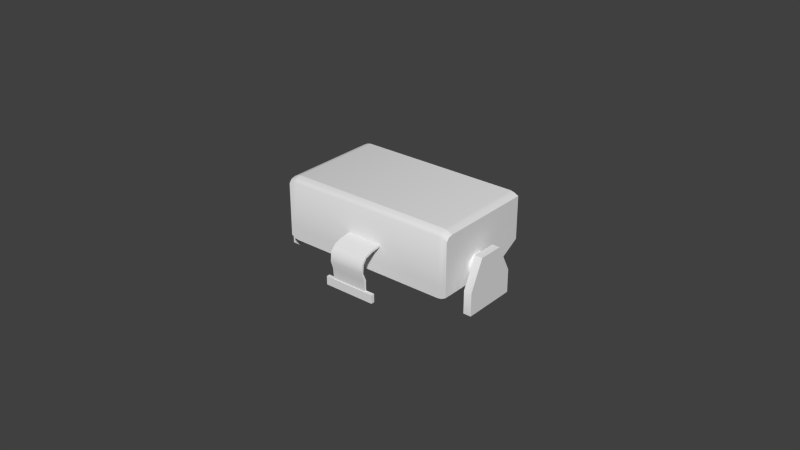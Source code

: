 # Source: cluster_bomb_launcher.blend  (saved by Blender 2.70.0; exported with 4.5.12 LTS)
import bpy
from mathutils import Matrix  # noqa: F401  (used for matrix-valued properties, if any)

bpy.ops.wm.read_factory_settings(use_empty=True)
scene = bpy.context.scene
scene.name = 'Scene'

# ---- collections
col_collection_1 = bpy.data.collections.new('Collection 1'); scene.collection.children.link(col_collection_1)

# ---- materials (node trees are filled in below, after node groups)
mat_rubber = bpy.data.materials.new('rubber')
mat_rubber.alpha_threshold = 0.0
mat_rubber.use_transparent_shadow = False
mat_rubber.roughness = 0.5
mat_rubber.specular_intensity = 0.1
mat_rubber.line_color = (0.0, 0.0, 0.0, 1.0)
mat_metal_scratched = bpy.data.materials.new('metal_scratched')
mat_metal_scratched.alpha_threshold = 0.0
mat_metal_scratched.use_transparent_shadow = False
mat_metal_scratched.roughness = 0.5
mat_metal_scratched.line_color = (0.0, 0.0, 0.0, 1.0)
mat_masut_metal = bpy.data.materials.new('masut_metal')
mat_masut_metal.alpha_threshold = 0.0
mat_masut_metal.use_transparent_shadow = False
mat_masut_metal.roughness = 0.5
mat_masut_metal.specular_intensity = 0.2
mat_masut_metal.line_color = (0.0, 0.0, 0.0, 1.0)
mat_metal2 = bpy.data.materials.new('metal2')
mat_metal2.alpha_threshold = 0.0
mat_metal2.use_transparent_shadow = False
mat_metal2.roughness = 0.5
mat_metal2.specular_intensity = 0.0
mat_metal2.line_color = (0.0, 0.0, 0.0, 1.0)
mat_red = bpy.data.materials.new('red')
mat_red.alpha_threshold = 0.0
mat_red.use_transparent_shadow = False
mat_red.roughness = 0.5
mat_red.specular_intensity = 0.2
mat_red.line_color = (0.0, 0.0, 0.0, 1.0)

# ---- node groups
ng_auto_smooth = bpy.data.node_groups.new('Auto Smooth', 'GeometryNodeTree')
_s = ng_auto_smooth.interface.new_socket(name='Geometry', in_out='OUTPUT', socket_type='NodeSocketGeometry')
_s = ng_auto_smooth.interface.new_socket(name='Geometry', in_out='INPUT', socket_type='NodeSocketGeometry')
_s = ng_auto_smooth.interface.new_socket(name='Angle', in_out='INPUT', socket_type='NodeSocketFloat')
_s.subtype = 'ANGLE'
_s.min_value = 0.0
_s.max_value = 3.142
ng_auto_smooth.is_modifier = True
_N = ng_auto_smooth.nodes; _L = ng_auto_smooth.links
n0 = _N.new('NodeGroupOutput'); n0.name = 'Group Output'; n0.location = (480, -100)
n1 = _N.new('NodeGroupInput'); n1.name = 'Group Input'; n1.location = (-420, -300)
n2 = _N.new('NodeGroupInput'); n2.name = 'Group Input.001'; n2.location = (-60, -100)
n3 = _N.new('GeometryNodeSetShadeSmooth'); n3.name = 'Set Shade Smooth'; n3.location = (120, -100)
n3.domain = 'EDGE'
n4 = _N.new('GeometryNodeSetShadeSmooth'); n4.name = 'Set Shade Smooth.001'; n4.location = (300, -100)
n5 = _N.new('GeometryNodeInputMeshEdgeAngle'); n5.name = 'Edge Angle'; n5.location = (-420, -220)
n6 = _N.new('GeometryNodeInputEdgeSmooth'); n6.name = 'Is Edge Smooth'; n6.location = (-60, -160)
n7 = _N.new('GeometryNodeInputShadeSmooth'); n7.name = 'Is Face Smooth'; n7.location = (-240, -340)
n8 = _N.new('FunctionNodeBooleanMath'); n8.name = 'Boolean Math'; n8.location = (-60, -220)
n9 = _N.new('FunctionNodeCompare'); n9.name = 'Compare'; n9.location = (-240, -180)
n9.operation = 'LESS_EQUAL'
_L.new(n5.outputs[0], n9.inputs[0])
_L.new(n4.outputs[0], n0.inputs[0])
_L.new(n1.outputs[1], n9.inputs[1])
_L.new(n9.outputs[0], n8.inputs[0])
_L.new(n7.outputs[0], n8.inputs[1])
_L.new(n2.outputs[0], n3.inputs[0])
_L.new(n6.outputs[0], n3.inputs[1])
_L.new(n3.outputs[0], n4.inputs[0])
_L.new(n8.outputs[0], n3.inputs[2])
n0.is_active_output = True

# ---- material node trees

# ---- world
world_world = bpy.data.worlds.new('World'); scene.world = world_world
world_world.color = (0.05088, 0.05088, 0.05088)
world_world.use_sun_shadow = False
world_world.sun_shadow_jitter_overblur = 0.0
world_world.cycles.sampling_method = 'MANUAL'
world_world.cycles.sample_map_resolution = 256

# ---- meshes
me_cylinder_001 = bpy.data.meshes.new('Cylinder.001')
me_cylinder_001.from_pydata([(-0.5709, 4.142, 1.249), (-0.5709, 4.142, 1.153), (0.5693, 4.142, 1.153), (0.5693, 4.142, 1.249), (-0.5709, 4.473, 1.249), (-0.5709, 4.504, 1.131), (0.5693, 4.504, 1.131), (0.5693, 4.473, 1.249), (-0.5709, 4.2, 1.249), (-0.5709, 4.236, 1.131), (0.5693, 4.236, 1.131), (0.5693, 4.2, 1.249), (-0.5709, 4.17, 1.153), (0.5693, 4.17, 1.153), (0.5693, 4.185, 1.249), (-0.5709, 4.185, 1.249), (-0.5437, 4.518, 1.131), (-0.519, 4.524, 1.131), (0.5173, 4.524, 1.131), (0.5421, 4.518, 1.131), (0.5421, 4.127, 1.153), (0.5173, 4.122, 1.153), (-0.519, 4.122, 1.153), (-0.5437, 4.127, 1.153), (0.5421, 4.488, 1.249), (0.5173, 4.493, 1.249), (-0.519, 4.493, 1.249), (-0.5437, 4.488, 1.249), (-0.5437, 4.127, 1.249), (-0.519, 4.122, 1.249), (0.5173, 4.122, 1.249), (0.5421, 4.127, 1.249), (0.5421, 4.236, 1.131), (0.5173, 4.236, 1.131), (-0.519, 4.236, 1.131), (-0.5437, 4.236, 1.131), (-0.5437, 4.2, 1.249), (-0.519, 4.2, 1.249), (0.5173, 4.2, 1.249), (0.5421, 4.2, 1.249), (0.5421, 4.17, 1.153), (0.5173, 4.17, 1.153), (-0.519, 4.17, 1.153), (-0.5437, 4.17, 1.153), (-0.5437, 4.185, 1.249), (-0.519, 4.185, 1.249), (0.5173, 4.185, 1.249), (0.5421, 4.185, 1.249), (-0.5709, 4.496, 1.246), (-0.5709, 4.504, 1.241), (-0.5709, 4.142, 1.242), (-0.5709, 4.142, 1.246), (0.5693, 4.504, 1.241), (0.5693, 4.496, 1.246), (0.5693, 4.142, 1.246), (0.5693, 4.142, 1.242), (-0.5709, 4.2, 1.241), (-0.5709, 4.2, 1.246), (0.5693, 4.2, 1.246), (0.5693, 4.2, 1.241), (-0.5709, 4.175, 1.242), (-0.5709, 4.18, 1.246), (0.5693, 4.18, 1.246), (0.5693, 4.175, 1.242), (-0.5437, 4.127, 1.242), (-0.5437, 4.127, 1.246), (-0.519, 4.122, 1.242), (-0.519, 4.122, 1.246), (0.5173, 4.122, 1.242), (0.5173, 4.122, 1.246), (0.5421, 4.127, 1.242), (0.5421, 4.127, 1.246), (0.5421, 4.518, 1.241), (0.5421, 4.51, 1.246), (0.5173, 4.524, 1.241), (0.5173, 4.516, 1.246), (-0.519, 4.524, 1.241), (-0.519, 4.516, 1.246), (-0.5437, 4.518, 1.241), (-0.5437, 4.51, 1.246), (-0.0008138, 4.413, 1.116), (-0.0008138, 4.455, 1.131), (0.01707, 4.408, 1.116), (0.0379, 4.444, 1.131), (0.03017, 4.395, 1.116), (0.06623, 4.416, 1.131), (0.03496, 4.377, 1.116), (0.07661, 4.377, 1.131), (0.03017, 4.359, 1.116), (0.06623, 4.338, 1.131), (0.01707, 4.346, 1.116), (0.0379, 4.31, 1.131), (-0.0008138, 4.341, 1.116), (-0.0008138, 4.3, 1.131), (-0.0187, 4.346, 1.116), (-0.03952, 4.31, 1.131), (-0.0318, 4.359, 1.116), (-0.06786, 4.338, 1.131), (-0.03659, 4.377, 1.116), (-0.07823, 4.377, 1.131), (-0.0318, 4.395, 1.116), (-0.06786, 4.416, 1.131), (-0.0187, 4.408, 1.116), (-0.03952, 4.444, 1.131), (-0.0008138, 4.441, 1.127), (-0.0008138, 4.441, 1.131), (0.03116, 4.432, 1.131), (0.03116, 4.432, 1.127), (0.05456, 4.409, 1.131), (0.05456, 4.409, 1.127), (0.06313, 4.377, 1.131), (0.06313, 4.377, 1.127), (0.05456, 4.345, 1.131), (0.05456, 4.345, 1.127), (0.03116, 4.322, 1.131), (0.03116, 4.322, 1.127), (-0.0008138, 4.313, 1.131), (-0.0008138, 4.313, 1.127), (-0.03278, 4.322, 1.131), (-0.03278, 4.322, 1.127), (-0.05619, 4.345, 1.131), (-0.05619, 4.345, 1.127), (-0.06475, 4.377, 1.131), (-0.06475, 4.377, 1.127), (-0.05619, 4.409, 1.131), (-0.05619, 4.409, 1.127), (-0.03278, 4.432, 1.131), (-0.03278, 4.432, 1.127), (-0.0008138, 4.377, 1.11), (-0.3636, 4.413, 1.116), (-0.3636, 4.455, 1.131), (-0.3457, 4.408, 1.116), (-0.3248, 4.444, 1.131), (-0.3326, 4.395, 1.116), (-0.2965, 4.416, 1.131), (-0.3278, 4.377, 1.116), (-0.2861, 4.377, 1.131), (-0.3326, 4.359, 1.116), (-0.2965, 4.338, 1.131), (-0.3457, 4.346, 1.116), (-0.3248, 4.31, 1.131), (-0.3636, 4.341, 1.116), (-0.3636, 4.3, 1.131), (-0.3814, 4.346, 1.116), (-0.4023, 4.31, 1.131), (-0.3945, 4.359, 1.116), (-0.4306, 4.338, 1.131), (-0.3993, 4.377, 1.116), (-0.441, 4.377, 1.131), (-0.3945, 4.395, 1.116), (-0.4306, 4.416, 1.131), (-0.3814, 4.408, 1.116), (-0.4023, 4.444, 1.131), (-0.3636, 4.441, 1.127), (-0.3636, 4.441, 1.131), (-0.3316, 4.432, 1.131), (-0.3316, 4.432, 1.127), (-0.3082, 4.409, 1.131), (-0.3082, 4.409, 1.127), (-0.2996, 4.377, 1.131), (-0.2996, 4.377, 1.127), (-0.3082, 4.345, 1.131), (-0.3082, 4.345, 1.127), (-0.3316, 4.322, 1.131), (-0.3316, 4.322, 1.127), (-0.3636, 4.313, 1.131), (-0.3636, 4.313, 1.127), (-0.3955, 4.322, 1.131), (-0.3955, 4.322, 1.127), (-0.4189, 4.345, 1.131), (-0.4189, 4.345, 1.127), (-0.4275, 4.377, 1.131), (-0.4275, 4.377, 1.127), (-0.4189, 4.409, 1.131), (-0.4189, 4.409, 1.127), (-0.3955, 4.432, 1.131), (-0.3955, 4.432, 1.127), (-0.3636, 4.377, 1.11), (0.3619, 4.413, 1.116), (0.3619, 4.455, 1.131), (0.3798, 4.408, 1.116), (0.4006, 4.444, 1.131), (0.3929, 4.395, 1.116), (0.429, 4.416, 1.131), (0.3977, 4.377, 1.116), (0.4394, 4.377, 1.131), (0.3929, 4.359, 1.116), (0.429, 4.338, 1.131), (0.3798, 4.346, 1.116), (0.4006, 4.31, 1.131), (0.3619, 4.341, 1.116), (0.3619, 4.3, 1.131), (0.344, 4.346, 1.116), (0.3232, 4.31, 1.131), (0.3309, 4.359, 1.116), (0.2949, 4.338, 1.131), (0.3262, 4.377, 1.116), (0.2845, 4.377, 1.131), (0.3309, 4.395, 1.116), (0.2949, 4.416, 1.131), (0.344, 4.408, 1.116), (0.3232, 4.444, 1.131), (0.3619, 4.441, 1.127), (0.3619, 4.441, 1.131), (0.3939, 4.432, 1.131), (0.3939, 4.432, 1.127), (0.4173, 4.409, 1.131), (0.4173, 4.409, 1.127), (0.4259, 4.377, 1.131), (0.4259, 4.377, 1.127), (0.4173, 4.345, 1.131), (0.4173, 4.345, 1.127), (0.3939, 4.322, 1.131), (0.3939, 4.322, 1.127), (0.3619, 4.313, 1.131), (0.3619, 4.313, 1.127), (0.33, 4.322, 1.131), (0.33, 4.322, 1.127), (0.3066, 4.345, 1.131), (0.3066, 4.345, 1.127), (0.298, 4.377, 1.131), (0.298, 4.377, 1.127), (0.3066, 4.409, 1.131), (0.3066, 4.409, 1.127), (0.33, 4.432, 1.131), (0.33, 4.432, 1.127), (0.3619, 4.377, 1.11), (-0.6663, 4.015, 1.23), (-0.6663, 4.015, 1.168), (-0.6173, 4.015, 1.168), (-0.6173, 4.015, 1.23), (-0.6663, 4.336, 1.214), (-0.6663, 4.336, 1.185), (-0.6173, 4.336, 1.185), (-0.6173, 4.336, 1.214), (-0.6663, 4.158, 1.23), (-0.6663, 4.158, 1.168), (-0.6173, 4.158, 1.168), (-0.6173, 4.158, 1.23), (-0.6173, 4.234, 1.185), (-0.5709, 4.234, 1.185), (-0.6173, 4.19, 1.188), (-0.5709, 4.19, 1.188), (-0.6173, 4.162, 1.194), (-0.5709, 4.162, 1.194), (-0.6173, 4.162, 1.203), (-0.5709, 4.162, 1.203), (-0.6173, 4.19, 1.21), (-0.5709, 4.19, 1.21), (-0.6173, 4.234, 1.212), (-0.5709, 4.234, 1.212), (-0.6173, 4.278, 1.21), (-0.5709, 4.278, 1.21), (-0.6173, 4.306, 1.203), (-0.5709, 4.306, 1.203), (-0.6173, 4.306, 1.194), (-0.5709, 4.306, 1.194), (-0.6173, 4.278, 1.188), (-0.5709, 4.278, 1.188), (0.6618, 4.015, 1.168), (0.6618, 4.015, 1.23), (0.6129, 4.015, 1.23), (0.6129, 4.015, 1.168), (0.6618, 4.336, 1.185), (0.6618, 4.336, 1.214), (0.6129, 4.336, 1.214), (0.6129, 4.336, 1.185), (0.6618, 4.158, 1.168), (0.6618, 4.158, 1.23), (0.6129, 4.158, 1.23), (0.6129, 4.158, 1.168), (0.6129, 4.234, 1.213), (0.5664, 4.234, 1.213), (0.6129, 4.19, 1.211), (0.5664, 4.19, 1.211), (0.6129, 4.162, 1.204), (0.5664, 4.162, 1.204), (0.6129, 4.162, 1.195), (0.5664, 4.162, 1.195), (0.6129, 4.19, 1.189), (0.5664, 4.19, 1.189), (0.6129, 4.234, 1.186), (0.5664, 4.234, 1.186), (0.6129, 4.278, 1.189), (0.5664, 4.278, 1.189), (0.6129, 4.306, 1.195), (0.5664, 4.306, 1.195), (0.6129, 4.306, 1.204), (0.5664, 4.306, 1.204), (0.6129, 4.278, 1.211), (0.5664, 4.278, 1.211), (-0.1156, 4.069, 1.271), (-0.1156, 4.295, 1.249), (0.114, 4.295, 1.249), (0.114, 4.069, 1.271), (-0.1156, 4.069, 1.273), (-0.1156, 4.309, 1.249), (0.114, 4.309, 1.249), (0.114, 4.069, 1.273), (-0.1156, 4.136, 1.274), (-0.1156, 4.189, 1.277), (-0.1156, 4.248, 1.276), (-0.1156, 4.284, 1.27), (-0.1156, 4.3, 1.261), (-0.1156, 4.287, 1.261), (-0.1156, 4.27, 1.27), (-0.1156, 4.239, 1.274), (-0.1156, 4.188, 1.275), (-0.1156, 4.138, 1.271), (0.114, 4.3, 1.261), (0.114, 4.284, 1.27), (0.114, 4.248, 1.276), (0.114, 4.189, 1.277), (0.114, 4.136, 1.274), (0.114, 4.138, 1.271), (0.114, 4.188, 1.275), (0.114, 4.239, 1.274), (0.114, 4.27, 1.27), (0.114, 4.287, 1.261), (-0.1658, 4.069, 1.27), (0.1666, 4.069, 1.27), (-0.1658, 4.069, 1.274), (0.1666, 4.069, 1.274), (-0.1658, 4.015, 1.27), (0.1666, 4.015, 1.27), (-0.1658, 4.015, 1.274), (0.1666, 4.015, 1.274)], [], [(60, 12, 1, 50), (40, 13, 2, 20), (62, 14, 3, 54), (44, 15, 0, 28), (70, 20, 2, 55), (78, 16, 5, 49), (49, 5, 9, 56), (19, 6, 10, 32), (53, 7, 11, 58), (27, 4, 8, 36), (56, 9, 12, 60), (32, 10, 13, 40), (58, 11, 14, 62), (36, 8, 15, 44), (12, 43, 23, 1), (43, 42, 22, 23), (42, 41, 21, 22), (41, 40, 20, 21), (14, 47, 31, 3), (47, 46, 30, 31), (46, 45, 29, 30), (45, 44, 28, 29), (50, 1, 23, 64), (64, 23, 22, 66), (66, 22, 21, 68), (68, 21, 20, 70), (52, 6, 19, 72), (72, 19, 18, 74), (74, 18, 17, 76), (76, 17, 16, 78), (5, 16, 35, 9), (16, 17, 34, 35), (17, 18, 33, 34), (18, 19, 32, 33), (7, 24, 39, 11), (24, 25, 38, 39), (25, 26, 37, 38), (26, 27, 36, 37), (9, 35, 43, 12), (35, 34, 42, 43), (34, 33, 41, 42), (33, 32, 40, 41), (11, 39, 47, 14), (39, 38, 46, 47), (38, 37, 45, 46), (37, 36, 44, 45), (15, 61, 51, 0), (61, 60, 50, 51), (13, 63, 55, 2), (63, 62, 54, 55), (31, 71, 54, 3), (71, 70, 55, 54), (27, 79, 48, 4), (79, 78, 49, 48), (4, 48, 57, 8), (48, 49, 56, 57), (6, 52, 59, 10), (52, 53, 58, 59), (8, 57, 61, 15), (57, 56, 60, 61), (10, 59, 63, 13), (59, 58, 62, 63), (0, 51, 65, 28), (51, 50, 64, 65), (28, 65, 67, 29), (65, 64, 66, 67), (29, 67, 69, 30), (67, 66, 68, 69), (30, 69, 71, 31), (69, 68, 70, 71), (7, 53, 73, 24), (53, 52, 72, 73), (24, 73, 75, 25), (73, 72, 74, 75), (25, 75, 77, 26), (75, 74, 76, 77), (26, 77, 79, 27), (77, 76, 78, 79), (105, 81, 83, 106), (106, 83, 85, 108), (108, 85, 87, 110), (110, 87, 89, 112), (112, 89, 91, 114), (114, 91, 93, 116), (116, 93, 95, 118), (118, 95, 97, 120), (120, 97, 99, 122), (122, 99, 101, 124), (126, 103, 81, 105), (124, 101, 103, 126), (129, 131, 177), (80, 104, 107, 82), (104, 105, 106, 107), (82, 107, 109, 84), (107, 106, 108, 109), (84, 109, 111, 86), (109, 108, 110, 111), (86, 111, 113, 88), (111, 110, 112, 113), (88, 113, 115, 90), (113, 112, 114, 115), (90, 115, 117, 92), (115, 114, 116, 117), (92, 117, 119, 94), (117, 116, 118, 119), (94, 119, 121, 96), (119, 118, 120, 121), (96, 121, 123, 98), (121, 120, 122, 123), (98, 123, 125, 100), (123, 122, 124, 125), (102, 127, 104, 80), (127, 126, 105, 104), (100, 125, 127, 102), (125, 124, 126, 127), (131, 133, 177), (133, 135, 177), (135, 137, 177), (137, 139, 177), (139, 141, 177), (141, 143, 177), (143, 145, 177), (145, 147, 177), (147, 149, 177), (149, 151, 177), (151, 129, 177), (154, 130, 132, 155), (155, 132, 134, 157), (157, 134, 136, 159), (159, 136, 138, 161), (161, 138, 140, 163), (163, 140, 142, 165), (165, 142, 144, 167), (167, 144, 146, 169), (169, 146, 148, 171), (171, 148, 150, 173), (175, 152, 130, 154), (173, 150, 152, 175), (129, 153, 156, 131), (153, 154, 155, 156), (131, 156, 158, 133), (156, 155, 157, 158), (133, 158, 160, 135), (158, 157, 159, 160), (135, 160, 162, 137), (160, 159, 161, 162), (137, 162, 164, 139), (162, 161, 163, 164), (139, 164, 166, 141), (164, 163, 165, 166), (141, 166, 168, 143), (166, 165, 167, 168), (143, 168, 170, 145), (168, 167, 169, 170), (145, 170, 172, 147), (170, 169, 171, 172), (147, 172, 174, 149), (172, 171, 173, 174), (151, 176, 153, 129), (176, 175, 154, 153), (149, 174, 176, 151), (174, 173, 175, 176), (203, 179, 181, 204), (204, 181, 183, 206), (206, 183, 185, 208), (208, 185, 187, 210), (210, 187, 189, 212), (212, 189, 191, 214), (214, 191, 193, 216), (216, 193, 195, 218), (218, 195, 197, 220), (220, 197, 199, 222), (224, 201, 179, 203), (222, 199, 201, 224), (80, 82, 128), (178, 202, 205, 180), (202, 203, 204, 205), (180, 205, 207, 182), (205, 204, 206, 207), (182, 207, 209, 184), (207, 206, 208, 209), (184, 209, 211, 186), (209, 208, 210, 211), (186, 211, 213, 188), (211, 210, 212, 213), (188, 213, 215, 190), (213, 212, 214, 215), (190, 215, 217, 192), (215, 214, 216, 217), (192, 217, 219, 194), (217, 216, 218, 219), (194, 219, 221, 196), (219, 218, 220, 221), (196, 221, 223, 198), (221, 220, 222, 223), (200, 225, 202, 178), (225, 224, 203, 202), (198, 223, 225, 200), (223, 222, 224, 225), (82, 84, 128), (84, 86, 128), (86, 88, 128), (88, 90, 128), (90, 92, 128), (92, 94, 128), (94, 96, 128), (96, 98, 128), (98, 100, 128), (100, 102, 128), (102, 80, 128), (235, 236, 228, 227), (236, 237, 229, 228), (237, 238, 230, 229), (238, 235, 227, 230), (227, 228, 229, 230), (234, 233, 232, 231), (231, 232, 236, 235), (232, 233, 237, 236), (233, 234, 238, 237), (234, 231, 235, 238), (239, 240, 242, 241), (241, 242, 244, 243), (243, 244, 246, 245), (245, 246, 248, 247), (247, 248, 250, 249), (249, 250, 252, 251), (251, 252, 254, 253), (253, 254, 256, 255), (242, 240, 258, 256, 254, 252, 250, 248, 246, 244), (257, 258, 240, 239), (255, 256, 258, 257), (239, 241, 243, 245, 247, 249, 251, 253, 255, 257), (267, 268, 260, 259), (268, 269, 261, 260), (269, 270, 262, 261), (270, 267, 259, 262), (259, 260, 261, 262), (266, 265, 264, 263), (263, 264, 268, 267), (264, 265, 269, 268), (265, 266, 270, 269), (266, 263, 267, 270), (271, 272, 274, 273), (273, 274, 276, 275), (275, 276, 278, 277), (277, 278, 280, 279), (279, 280, 282, 281), (281, 282, 284, 283), (283, 284, 286, 285), (285, 286, 288, 287), (274, 272, 290, 288, 286, 284, 282, 280, 278, 276), (289, 290, 272, 271), (287, 288, 290, 289), (271, 273, 275, 277, 279, 281, 283, 285, 287, 289), (303, 296, 292, 304), (296, 297, 293, 292), (313, 298, 294, 314), (291, 294, 320, 319), (304, 292, 293, 318), (309, 297, 296, 303), (295, 299, 308, 291), (299, 300, 307, 308), (300, 301, 306, 307), (301, 302, 305, 306), (302, 303, 304, 305), (297, 309, 318, 293), (309, 310, 317, 318), (310, 311, 316, 317), (311, 312, 315, 316), (312, 313, 314, 315), (291, 308, 314, 294), (308, 307, 315, 314), (307, 306, 316, 315), (306, 305, 317, 316), (305, 304, 318, 317), (298, 313, 299, 295), (313, 312, 300, 299), (312, 311, 301, 300), (311, 310, 302, 301), (310, 309, 303, 302), (319, 320, 324, 323), (298, 295, 321, 322), (294, 298, 322, 320), (295, 291, 319, 321), (326, 325, 323, 324), (322, 321, 325, 326), (320, 322, 326, 324), (321, 319, 323, 325), (200, 178, 226), (198, 200, 226), (196, 198, 226), (194, 196, 226), (192, 194, 226), (190, 192, 226), (188, 190, 226), (186, 188, 226), (184, 186, 226), (182, 184, 226), (180, 182, 226), (178, 180, 226)])
me_cylinder_001.polygons.foreach_set('use_smooth', [True] * 300)
me_cylinder_001.polygons.foreach_set('material_index', [2, 2, 2, 2, 2, 2, 2, 2, 2, 2, 2, 2, 2, 2, 2, 2, 2, 2, 2, 2, 2, 2, 2, 2, 2, 2, 2, 2, 2, 2, 2, 2, 2, 2, 2, 2, 2, 2, 2, 2, 2, 2, 2, 2, 2, 2, 2, 2, 2, 2, 2, 2, 2, 2, 2, 2, 2, 2, 2, 2, 2, 2, 2, 2, 2, 2, 2, 2, 2, 2, 2, 2, 2, 2, 2, 2, 2, 2, 0, 0, 0, 0, 0, 0, 0, 0, 0, 0, 0, 0, 4, 4, 1, 4, 1, 4, 1, 4, 1, 4, 1, 4, 1, 4, 1, 4, 1, 4, 1, 4, 1, 4, 1, 4, 1, 4, 4, 4, 4, 4, 4, 4, 4, 4, 4, 4, 0, 0, 0, 0, 0, 0, 0, 0, 0, 0, 0, 0, 4, 1, 4, 1, 4, 1, 4, 1, 4, 1, 4, 1, 4, 1, 4, 1, 4, 1, 4, 1, 4, 1, 4, 1, 0, 0, 0, 0, 0, 0, 0, 0, 0, 0, 0, 0, 4, 4, 1, 4, 1, 4, 1, 4, 1, 4, 1, 4, 1, 4, 1, 4, 1, 4, 1, 4, 1, 4, 1, 4, 1, 4, 4, 4, 4, 4, 4, 4, 4, 4, 4, 4, 1, 1, 1, 1, 1, 1, 1, 1, 1, 1, 0, 0, 0, 0, 0, 0, 0, 0, 0, 0, 0, 0, 1, 1, 1, 1, 1, 1, 1, 1, 1, 1, 0, 0, 0, 0, 0, 0, 0, 0, 0, 0, 0, 0, 1, 1, 1, 0, 1, 1, 1, 1, 1, 1, 1, 1, 1, 1, 1, 1, 1, 1, 1, 1, 1, 1, 1, 1, 1, 1, 0, 0, 0, 0, 0, 0, 0, 0, 4, 4, 4, 4, 4, 4, 4, 4, 4, 4, 4, 4])
_uv = me_cylinder_001.uv_layers.new(name='UVMap')
_uv.uv.foreach_set('vector', [0.5724, -1.046, 0.5704, -1.293, 0.5588, -1.293, 0.5588, -1.046, 1.17, 1.323, 1.203, 1.323, 1.203, 1.257, 1.17, 1.223, 0.5744, -1.034, 0.5764, -1.026, 0.5588, -1.026, 0.5588, -1.034, -0.1707, 1.357, -0.2043, 1.357, -0.2043, 1.257, -0.1707, 1.223, 0.7204, -1.046, 0.7204, -1.293, 0.7314, -1.293, 0.7314, -1.046, 0.2789, -1.05, 0.2789, -1.352, 0.2678, -1.352, 0.2678, -1.05, 0.706, -1.05, 0.706, -1.352, 0.5973, -1.352, 0.5825, -1.05, 1.17, 2.127, 1.203, 2.093, 1.203, 1.476, 1.17, 1.476, 0.7028, -1.036, 0.6937, -1.026, 0.5825, -1.026, 0.5825, -1.036, -0.1707, 2.057, -0.2043, 2.023, -0.2043, 1.392, -0.1707, 1.392, 0.5825, -1.05, 0.5973, -1.352, 0.5704, -1.293, 0.5724, -1.046, 1.17, 1.476, 1.203, 1.476, 1.203, 1.323, 1.17, 1.323, 0.5825, -1.036, 0.5825, -1.026, 0.5764, -1.026, 0.5744, -1.034, -0.1707, 1.392, -0.2043, 1.392, -0.2043, 1.357, -0.1707, 1.357, -0.2043, 1.323, -0.1707, 1.323, -0.1707, 1.223, -0.2043, 1.257, -0.1707, 1.323, -0.1401, 1.323, -0.1401, 1.211, -0.1707, 1.223, -0.1401, 1.323, 1.139, 1.323, 1.139, 1.211, -0.1401, 1.211, 1.139, 1.323, 1.17, 1.323, 1.17, 1.223, 1.139, 1.211, 1.203, 1.357, 1.17, 1.357, 1.17, 1.223, 1.203, 1.257, 1.17, 1.357, 1.139, 1.357, 1.139, 1.211, 1.17, 1.223, 1.139, 1.357, -0.1401, 1.357, -0.1401, 1.211, 1.139, 1.211, -0.1401, 1.357, -0.1707, 1.357, -0.1707, 1.223, -0.1401, 1.211, 0.2678, -1.046, 0.2678, -1.293, 0.2789, -1.293, 0.2789, -1.046, 0.2789, -1.046, 0.2789, -1.293, 0.2889, -1.293, 0.2889, -1.046, 0.2889, -1.046, 0.2889, -1.293, 0.7103, -1.293, 0.7103, -1.046, 0.7103, -1.046, 0.7103, -1.293, 0.7204, -1.293, 0.7204, -1.046, 0.7314, -1.05, 0.7314, -1.352, 0.7204, -1.352, 0.7204, -1.05, 0.7204, -1.05, 0.7204, -1.352, 0.7103, -1.352, 0.7103, -1.05, 0.7103, -1.05, 0.7103, -1.352, 0.2889, -1.352, 0.2889, -1.05, 0.2889, -1.05, 0.2889, -1.352, 0.2789, -1.352, 0.2789, -1.05, -0.2043, 2.093, -0.1707, 2.127, -0.1707, 1.476, -0.2043, 1.476, -0.1707, 2.127, -0.1401, 2.139, -0.1401, 1.476, -0.1707, 1.476, -0.1401, 2.139, 1.139, 2.139, 1.139, 1.476, -0.1401, 1.476, 1.139, 2.139, 1.17, 2.127, 1.17, 1.476, 1.139, 1.476, 1.203, 2.023, 1.17, 2.057, 1.17, 1.392, 1.203, 1.392, 1.17, 2.057, 1.139, 2.07, 1.139, 1.392, 1.17, 1.392, 1.139, 2.07, -0.1401, 2.07, -0.1401, 1.392, 1.139, 1.392, -0.1401, 2.07, -0.1707, 2.057, -0.1707, 1.392, -0.1401, 1.392, -0.2043, 1.476, -0.1707, 1.476, -0.1707, 1.323, -0.2043, 1.323, -0.1707, 1.476, -0.1401, 1.476, -0.1401, 1.323, -0.1707, 1.323, -0.1401, 1.476, 1.139, 1.476, 1.139, 1.323, -0.1401, 1.323, 1.139, 1.476, 1.17, 1.476, 1.17, 1.323, 1.139, 1.323, 1.203, 1.392, 1.17, 1.392, 1.17, 1.357, 1.203, 1.357, 1.17, 1.392, 1.139, 1.392, 1.139, 1.357, 1.17, 1.357, 1.139, 1.392, -0.1401, 1.392, -0.1401, 1.357, 1.139, 1.357, -0.1401, 1.392, -0.1707, 1.392, -0.1707, 1.357, -0.1401, 1.357, 0.5764, -1.026, 0.5744, -1.034, 0.5588, -1.034, 0.5588, -1.026, 0.5744, -1.034, 0.5724, -1.046, 0.5588, -1.046, 0.5588, -1.034, 0.5704, -1.293, 0.5724, -1.046, 0.5588, -1.046, 0.5588, -1.293, 0.5724, -1.046, 0.5744, -1.034, 0.5588, -1.034, 0.5588, -1.046, 0.7204, -1.026, 0.7204, -1.034, 0.7314, -1.034, 0.7314, -1.026, 0.7204, -1.034, 0.7204, -1.046, 0.7314, -1.046, 0.7314, -1.034, -0.1707, 2.057, -0.1707, 2.109, -0.2043, 2.075, -0.2043, 2.023, -0.1707, 2.109, -0.1707, 2.127, -0.2043, 2.093, -0.2043, 2.075, 0.6937, -1.026, 0.7028, -1.036, 0.5825, -1.036, 0.5825, -1.026, 0.7028, -1.036, 0.706, -1.05, 0.5825, -1.05, 0.5825, -1.036, 0.706, -1.352, 0.706, -1.05, 0.5825, -1.05, 0.5973, -1.352, 0.706, -1.05, 0.7028, -1.036, 0.5825, -1.036, 0.5825, -1.05, 0.5825, -1.026, 0.5825, -1.036, 0.5744, -1.034, 0.5764, -1.026, 0.5825, -1.036, 0.5825, -1.05, 0.5724, -1.046, 0.5744, -1.034, 0.5973, -1.352, 0.5825, -1.05, 0.5724, -1.046, 0.5704, -1.293, 0.5825, -1.05, 0.5825, -1.036, 0.5744, -1.034, 0.5724, -1.046, 0.2678, -1.026, 0.2678, -1.034, 0.2789, -1.034, 0.2789, -1.026, 0.2678, -1.034, 0.2678, -1.046, 0.2789, -1.046, 0.2789, -1.034, 0.2789, -1.026, 0.2789, -1.034, 0.2889, -1.034, 0.2889, -1.026, 0.2789, -1.034, 0.2789, -1.046, 0.2889, -1.046, 0.2889, -1.034, 0.2889, -1.026, 0.2889, -1.034, 0.7103, -1.034, 0.7103, -1.026, 0.2889, -1.034, 0.2889, -1.046, 0.7103, -1.046, 0.7103, -1.034, 0.7103, -1.026, 0.7103, -1.034, 0.7204, -1.034, 0.7204, -1.026, 0.7103, -1.034, 0.7103, -1.046, 0.7204, -1.046, 0.7204, -1.034, 1.203, 2.023, 1.203, 2.075, 1.17, 2.109, 1.17, 2.057, 1.203, 2.075, 1.203, 2.093, 1.17, 2.127, 1.17, 2.109, 1.17, 2.057, 1.17, 2.109, 1.139, 2.121, 1.139, 2.07, 1.17, 2.109, 1.17, 2.127, 1.139, 2.139, 1.139, 2.121, 1.139, 2.07, 1.139, 2.121, -0.1401, 2.121, -0.1401, 2.07, 1.139, 2.121, 1.139, 2.139, -0.1401, 2.139, -0.1401, 2.121, -0.1401, 2.07, -0.1401, 2.121, -0.1707, 2.109, -0.1707, 2.057, -0.1401, 2.121, -0.1401, 2.139, -0.1707, 2.127, -0.1707, 2.109, 0.1947, 0.5435, 0.183, 0.5, 0.317, 0.5, 0.3053, 0.5435, 0.3053, 0.5435, 0.317, 0.5, 0.433, 0.567, 0.4011, 0.5988, 0.4011, 0.5988, 0.433, 0.567, 0.5, 0.683, 0.4565, 0.6947, 0.4565, 0.6947, 0.5, 0.683, 0.5, 0.817, 0.4565, 0.8053, 0.4565, 0.8053, 0.5, 0.817, 0.433, 0.933, 0.4011, 0.9011, 0.4011, 0.9011, 0.433, 0.933, 0.317, 1.0, 0.3053, 0.9565, 0.3053, 0.9565, 0.317, 1.0, 0.183, 1.0, 0.1947, 0.9565, 0.1947, 0.9565, 0.183, 1.0, 0.06699, 0.933, 0.09885, 0.9011, 0.09885, 0.9011, 0.06699, 0.933, 0.0, 0.817, 0.04353, 0.8053, 0.04353, 0.8053, 0.0, 0.817, 0.0, 0.683, 0.04353, 0.6947, 0.09885, 0.5989, 0.06699, 0.567, 0.183, 0.5, 0.1947, 0.5435, 0.04353, 0.6947, 0.0, 0.683, 0.06699, 0.567, 0.09885, 0.5989, 0.2125, 0.8899, 0.1476, 0.8524, 0.25, 0.75, 0.2125, 0.3899, 0.183, 0.5, 0.06699, 0.433, 0.1476, 0.3524, 0.2544, 0.8419, 0.2544, 0.8024, 0.5481, 0.8024, 0.5481, 0.8419, 0.1476, 0.3524, 0.06699, 0.433, 0.0, 0.317, 0.1101, 0.2875, 0.5481, 0.8419, 0.5481, 0.8024, 0.8024, 0.8024, 0.8024, 0.8419, 0.1101, 0.2875, 0.0, 0.317, 9.651e-07, 0.183, 0.1101, 0.2125, 0.921, 0.7629, 0.921, 0.8024, 0.6666, 0.8024, 0.6666, 0.7629, 0.1101, 0.2125, 9.651e-07, 0.183, 0.06699, 0.06699, 0.1476, 0.1476, 0.6666, 0.7629, 0.6666, 0.8024, 0.3729, 0.8024, 0.3729, 0.7629, 0.1476, 0.1476, 0.06699, 0.06699, 0.183, 3.86e-06, 0.2125, 0.1101, 0.3729, 0.7629, 0.3729, 0.8024, 0.1185, 0.8024, 0.1185, 0.7629, 0.2125, 0.1101, 0.183, 3.86e-06, 0.317, 0.0, 0.2875, 0.1101, 0.07903, 0.8024, 0.03952, 0.8024, 0.03952, 0.5481, 0.07903, 0.5481, 0.2875, 0.1101, 0.317, 0.0, 0.433, 0.06699, 0.3524, 0.1476, 0.07903, 0.5481, 0.03952, 0.5481, 0.03952, 0.2544, 0.07903, 0.2544, 0.3524, 0.1476, 0.433, 0.06699, 0.5, 0.183, 0.3899, 0.2125, 0.07903, 0.2544, 0.03952, 0.2544, 0.03951, 1.058e-06, 0.07903, 0.0, 0.3899, 0.2125, 0.5, 0.183, 0.5, 0.317, 0.3899, 0.2875, 0.921, 0.03951, 0.921, 0.07902, 0.6666, 0.07902, 0.6666, 0.03951, 0.3899, 0.2875, 0.5, 0.317, 0.433, 0.433, 0.3524, 0.3524, 0.6666, 0.03951, 0.6666, 0.07902, 0.3729, 0.07902, 0.3729, 0.03951, 0.2875, 0.3899, 0.317, 0.5, 0.183, 0.5, 0.2125, 0.3899, 0.0, 0.8419, 1.058e-06, 0.8024, 0.2544, 0.8024, 0.2544, 0.8419, 0.3524, 0.3524, 0.433, 0.433, 0.317, 0.5, 0.2875, 0.3899, 0.3729, 0.03951, 0.3729, 0.07902, 0.1185, 0.07903, 0.1185, 0.03951, 0.1476, 0.8524, 0.1101, 0.7875, 0.25, 0.75, 0.1101, 0.7875, 0.1101, 0.7125, 0.25, 0.75, 0.1101, 0.7125, 0.1476, 0.6476, 0.25, 0.75, 0.1476, 0.6476, 0.2125, 0.6101, 0.25, 0.75, 0.2125, 0.6101, 0.2875, 0.6101, 0.25, 0.75, 0.2875, 0.6101, 0.3524, 0.6476, 0.25, 0.75, 0.3524, 0.6476, 0.3899, 0.7125, 0.25, 0.75, 0.3899, 0.7125, 0.3899, 0.7875, 0.25, 0.75, 0.3899, 0.7875, 0.3524, 0.8524, 0.25, 0.75, 0.3524, 0.8524, 0.2875, 0.8899, 0.25, 0.75, 0.2875, 0.8899, 0.2125, 0.8899, 0.25, 0.75, 0.9565, 0.1947, 1.0, 0.183, 1.0, 0.317, 0.9565, 0.3053, 0.9565, 0.3053, 1.0, 0.317, 0.933, 0.433, 0.9012, 0.4011, 0.9012, 0.4011, 0.933, 0.433, 0.817, 0.5, 0.8053, 0.4565, 0.8053, 0.4565, 0.817, 0.5, 0.683, 0.5, 0.6947, 0.4565, 0.6947, 0.4565, 0.683, 0.5, 0.567, 0.433, 0.5989, 0.4012, 0.5989, 0.4012, 0.567, 0.433, 0.5, 0.317, 0.5435, 0.3053, 0.5435, 0.3053, 0.5, 0.317, 0.5, 0.183, 0.5435, 0.1947, 0.5435, 0.1947, 0.5, 0.183, 0.567, 0.06699, 0.5989, 0.09885, 0.5989, 0.09885, 0.567, 0.06699, 0.683, 1.594e-06, 0.6947, 0.04353, 0.6947, 0.04353, 0.683, 1.594e-06, 0.817, 0.0, 0.8053, 0.04353, 0.9011, 0.09885, 0.933, 0.06699, 1.0, 0.183, 0.9565, 0.1947, 0.8053, 0.04353, 0.817, 0.0, 0.933, 0.06699, 0.9011, 0.09885, 0.2125, 0.8899, 0.183, 1.0, 0.06699, 0.933, 0.1476, 0.8524, 4.231e-06, 0.2544, 0.03951, 0.2544, 0.03951, 0.5481, 2.116e-06, 0.5481, 0.1476, 0.8524, 0.06699, 0.933, 0.0, 0.817, 0.1101, 0.7875, 2.116e-06, 0.5481, 0.03951, 0.5481, 0.03951, 0.8024, 4.231e-06, 0.8024, 0.1101, 0.7875, 0.0, 0.817, 1.448e-06, 0.683, 0.1101, 0.7125, 0.1185, 0.03951, 0.1185, 2.116e-06, 0.3729, 2.116e-06, 0.3729, 0.03951, 0.1101, 0.7125, 1.448e-06, 0.683, 0.06699, 0.567, 0.1476, 0.6476, 0.3729, 0.03951, 0.3729, 2.116e-06, 0.6666, 0.0, 0.6666, 0.03951, 0.1476, 0.6476, 0.06699, 0.567, 0.183, 0.5, 0.2125, 0.6101, 0.6666, 0.03951, 0.6666, 0.0, 0.921, 1.058e-06, 0.921, 0.03951, 0.2125, 0.6101, 0.183, 0.5, 0.317, 0.5, 0.2875, 0.6101, 0.0, 0.8815, 0.0, 0.842, 0.2544, 0.8419, 0.2544, 0.8815, 0.2875, 0.6101, 0.317, 0.5, 0.433, 0.567, 0.3524, 0.6476, 0.2544, 0.8815, 0.2544, 0.8419, 0.5481, 0.8419, 0.5481, 0.8815, 0.3524, 0.6476, 0.433, 0.567, 0.5, 0.683, 0.3899, 0.7125, 0.5481, 0.8815, 0.5481, 0.8419, 0.8024, 0.8419, 0.8024, 0.8815, 0.3899, 0.7125, 0.5, 0.683, 0.5, 0.817, 0.3899, 0.7875, 0.8024, 0.8024, 0.8419, 0.8024, 0.8419, 1.057, 0.8024, 1.057, 0.3899, 0.7875, 0.5, 0.817, 0.433, 0.933, 0.3524, 0.8524, 0.8024, 1.057, 0.8419, 1.057, 0.8419, 1.351, 0.8024, 1.351, 0.2875, 0.8899, 0.317, 1.0, 0.183, 1.0, 0.2125, 0.8899, 0.0, 0.0, 0.03951, 1.058e-06, 0.03951, 0.2544, 4.231e-06, 0.2544, 0.3524, 0.8524, 0.433, 0.933, 0.317, 1.0, 0.2875, 0.8899, 0.8024, 1.351, 0.8419, 1.351, 0.8419, 1.605, 0.8024, 1.605, 0.1947, 0.04353, 0.183, 0.0, 0.317, 1.594e-06, 0.3053, 0.04353, 0.3053, 0.04353, 0.317, 1.594e-06, 0.433, 0.06698, 0.4011, 0.09885, 0.4011, 0.09885, 0.433, 0.06698, 0.5, 0.183, 0.4565, 0.1947, 0.4565, 0.1947, 0.5, 0.183, 0.5, 0.317, 0.4565, 0.3053, 0.4565, 0.3053, 0.5, 0.317, 0.433, 0.433, 0.4011, 0.4011, 0.4011, 0.4011, 0.433, 0.433, 0.317, 0.5, 0.3053, 0.4565, 0.3053, 0.4565, 0.317, 0.5, 0.183, 0.5, 0.1947, 0.4565, 0.1947, 0.4565, 0.183, 0.5, 0.06699, 0.433, 0.09885, 0.4011, 0.09885, 0.4011, 0.06699, 0.433, 7.97e-07, 0.317, 0.04353, 0.3053, 0.04353, 0.3053, 7.97e-07, 0.317, 0.0, 0.183, 0.04353, 0.1947, 0.09885, 0.09885, 0.06699, 0.06699, 0.183, 0.0, 0.1947, 0.04353, 0.04353, 0.1947, 0.0, 0.183, 0.06699, 0.06699, 0.09885, 0.09885, 0.2125, 0.3899, 0.1476, 0.3524, 0.25, 0.25, 0.7125, 0.8899, 0.683, 1.0, 0.567, 0.933, 0.6476, 0.8524, 0.1185, 0.5481, 0.07903, 0.5481, 0.07903, 0.2544, 0.1185, 0.2544, 0.6476, 0.8524, 0.567, 0.933, 0.5, 0.817, 0.6101, 0.7875, 0.1185, 0.2544, 0.07903, 0.2544, 0.07903, 0.0, 0.1185, 5.289e-07, 0.6101, 0.7875, 0.5, 0.817, 0.5, 0.683, 0.6101, 0.7125, 0.9605, 0.8419, 0.921, 0.8419, 0.921, 0.5876, 0.9605, 0.5876, 0.6101, 0.7125, 0.5, 0.683, 0.567, 0.567, 0.6476, 0.6476, 0.9605, 0.5876, 0.921, 0.5876, 0.921, 0.2939, 0.9605, 0.2939, 0.6476, 0.6476, 0.567, 0.567, 0.683, 0.5, 0.7125, 0.6101, 0.9605, 0.2939, 0.921, 0.2939, 0.921, 0.03952, 0.9605, 0.03951, 0.7125, 0.6101, 0.683, 0.5, 0.817, 0.5, 0.7875, 0.6101, 0.0, 0.921, 5.289e-07, 0.8815, 0.2544, 0.8815, 0.2544, 0.921, 0.7875, 0.6101, 0.817, 0.5, 0.933, 0.567, 0.8524, 0.6476, 0.2544, 0.921, 0.2544, 0.8815, 0.5481, 0.8815, 0.5481, 0.921, 0.8524, 0.6476, 0.933, 0.567, 1.0, 0.683, 0.8899, 0.7125, 0.5481, 0.921, 0.5481, 0.8815, 0.8024, 0.8815, 0.8024, 0.921, 0.8899, 0.7125, 1.0, 0.683, 1.0, 0.817, 0.8899, 0.7875, 0.9605, 0.03952, 1.0, 0.03951, 1.0, 0.2939, 0.9605, 0.2939, 0.8899, 0.7875, 1.0, 0.817, 0.933, 0.933, 0.8524, 0.8524, 0.9605, 0.2939, 1.0, 0.2939, 1.0, 0.5876, 0.9605, 0.5876, 0.7875, 0.8899, 0.817, 1.0, 0.683, 1.0, 0.7125, 0.8899, 0.1185, 0.8024, 0.07903, 0.8024, 0.07903, 0.5481, 0.1185, 0.5481, 0.8524, 0.8524, 0.933, 0.933, 0.817, 1.0, 0.7875, 0.8899, 0.9605, 0.5876, 1.0, 0.5876, 1.0, 0.8419, 0.9605, 0.8419, 0.1476, 0.3524, 0.1101, 0.2875, 0.25, 0.25, 0.1101, 0.2875, 0.1101, 0.2125, 0.25, 0.25, 0.1101, 0.2125, 0.1476, 0.1476, 0.25, 0.25, 0.1476, 0.1476, 0.2125, 0.1101, 0.25, 0.25, 0.2125, 0.1101, 0.2875, 0.1101, 0.25, 0.25, 0.2875, 0.1101, 0.3524, 0.1476, 0.25, 0.25, 0.3524, 0.1476, 0.3899, 0.2125, 0.25, 0.25, 0.3899, 0.2125, 0.3899, 0.2875, 0.25, 0.25, 0.3899, 0.2875, 0.3524, 0.3524, 0.25, 0.25, 0.3524, 0.3524, 0.2875, 0.3899, 0.25, 0.25, 0.2875, 0.3899, 0.2125, 0.3899, 0.25, 0.25, 0.319, 0.4004, 0.6294, 0.4004, 0.6294, 0.7248, 0.319, 0.7248, 1.121, 0.4017, 1.366, 0.4017, 1.366, 0.7257, 1.121, 0.7257, 0.008741, 0.4004, 0.319, 0.4004, 0.319, 0.7248, 0.008741, 0.7248, 1.612, 0.324, 1.366, 0.324, 1.366, 0.0, 1.612, 0.0, 0.008741, 0.7248, 0.319, 0.7248, 0.319, 0.8352, 0.008741, 0.8352, -0.4482, 0.7248, -0.3016, 0.7248, -0.3016, 0.8352, -0.4482, 0.8352, 0.4009, 0.0, 0.5475, 2.146e-06, 0.6294, 0.4004, 0.319, 0.4004, 1.121, 0.0, 1.366, 0.0, 1.366, 0.4017, 1.121, 0.4017, 0.09056, 2.146e-06, 0.2372, 0.0, 0.319, 0.4004, 0.008741, 0.4004, 1.612, 0.7257, 1.366, 0.7257, 1.366, 0.324, 1.612, 0.324, 0.2391, 0.3698, 0.0, 0.3698, 0.0, 0.1413, 0.2391, 0.1413, 0.2391, 0.1413, 0.0, 0.1413, 3.069e-07, 0.0, 0.2391, 0.0, 0.9787, 0.7834, 0.7397, 0.7834, 0.7397, 0.7397, 0.9787, 0.7397, 0.2391, 0.0, 0.4781, 0.0, 0.4781, 0.1413, 0.2391, 0.1413, 0.2391, 0.1413, 0.4781, 0.1413, 0.4781, 0.3698, 0.2391, 0.3698, 0.2391, 0.3698, 0.4781, 0.3698, 0.4781, 0.5984, 0.2391, 0.5984, 0.2391, 0.5984, 0.4781, 0.5984, 0.4781, 0.7397, 0.2391, 0.7397, 0.7397, 0.8375, 0.9787, 0.8375, 0.9787, 0.8813, 0.7397, 0.8813, 0.1413, 1.037, 0.3698, 1.023, 0.5984, 1.037, 0.7397, 1.072, 0.7397, 1.116, 0.5984, 1.151, 0.3698, 1.165, 0.1413, 1.151, 0.0, 1.116, 0.0, 1.072, 0.2391, 0.5984, 0.0, 0.5984, 0.0, 0.3698, 0.2391, 0.3698, 0.2391, 0.7397, 3.069e-07, 0.7397, 0.0, 0.5984, 0.2391, 0.5984, 0.3698, 1.165, 0.5984, 1.178, 0.7397, 1.214, 0.7397, 1.257, 0.5984, 1.293, 0.3698, 1.306, 0.1413, 1.293, 0.0, 1.257, 0.0, 1.214, 0.1413, 1.178, -0.3016, 0.4004, 0.008741, 0.4004, 0.008741, 0.7248, -0.3016, 0.7248, 0.875, 0.4017, 1.121, 0.4017, 1.121, 0.7257, 0.875, 0.7257, -0.3016, 0.3243, -0.6119, 0.3243, -0.6119, 1.073e-06, -0.3016, 0.0, 0.6294, 0.4017, 0.875, 0.4017, 0.875, 0.7257, 0.6294, 0.7257, 0.00874, 0.7248, 0.008741, 0.8643, -0.2369, 0.8643, -0.2369, 0.7248, 0.6294, 0.8352, 0.4827, 0.8352, 0.4827, 0.7248, 0.6294, 0.7248, -0.2197, 0.0, -0.07308, 2.146e-06, 0.008741, 0.4004, -0.3016, 0.4004, 0.875, 0.0, 1.121, 0.0, 1.121, 0.4017, 0.875, 0.4017, -0.3834, 0.7248, -0.5301, 0.7248, -0.6119, 0.3243, -0.3016, 0.3243, 0.6294, 0.0, 0.875, 0.0, 0.875, 0.4017, 0.6294, 0.4017, 0.4781, 0.3698, 0.7172, 0.3698, 0.7172, 0.5984, 0.4781, 0.5984, 0.4781, 0.5984, 0.7172, 0.5984, 0.7172, 0.7397, 0.4781, 0.7397, 0.7397, 0.8813, 0.9787, 0.8813, 0.9787, 0.9251, 0.7397, 0.9251, 0.9562, 0.7397, 0.7172, 0.7397, 0.7172, 0.5984, 0.9562, 0.5984, 0.9562, 0.5984, 0.7172, 0.5984, 0.7172, 0.3698, 0.9562, 0.3698, 0.9562, 0.3698, 0.7172, 0.3698, 0.7172, 0.1413, 0.9562, 0.1413, 0.9562, 0.1413, 0.7172, 0.1413, 0.7172, 0.0, 0.9562, 0.0, 1.0, 0.5006, 1.0, 0.7397, 0.9562, 0.7397, 0.9562, 0.5006, 0.5984, 0.8678, 0.3698, 0.8813, 0.1413, 0.8678, 0.0, 0.8324, 0.0, 0.7886, 0.1413, 0.7532, 0.3698, 0.7397, 0.5984, 0.7532, 0.7397, 0.7886, 0.7397, 0.8324, 0.4781, 0.1413, 0.7172, 0.1413, 0.7172, 0.3698, 0.4781, 0.3698, 0.4781, 0.0, 0.7172, 0.0, 0.7172, 0.1413, 0.4781, 0.1413, 0.3698, 1.023, 0.1413, 1.009, 0.0, 0.974, 0.0, 0.9303, 0.1413, 0.8948, 0.3698, 0.8813, 0.5984, 0.8948, 0.7397, 0.9303, 0.7397, 0.974, 0.5984, 1.009, 0.5106, 0.5087, 0.5333, 0.4886, 0.5361, 0.5175, 0.5134, 0.5377, 0.4886, 0.4886, 0.4886, 0.0, 0.5175, 6.342e-08, 0.5175, 0.4886, 0.5634, 0.6298, 0.5783, 0.4886, 0.5836, 0.4891, 0.5682, 0.6343, 0.1508, 0.3529, 0.8416, 0.3529, 1.0, 0.3555, 0.0, 0.3555, 0.5376, 0.4886, 0.5175, 0.4886, 0.5175, 6.342e-08, 0.5376, 9.512e-08, 0.0, 0.02076, 1.585e-08, 0.0, 0.4886, 0.0, 0.4886, 0.02075, 0.5308, 1.001, 0.5159, 0.8593, 0.5207, 0.8548, 0.5361, 1.0, 0.5159, 0.8593, 0.4975, 0.7482, 0.503, 0.7498, 0.5207, 0.8548, 0.4975, 0.7482, 0.4886, 0.6235, 0.4944, 0.6423, 0.503, 0.7498, 0.4886, 0.6235, 0.4944, 0.5458, 0.4971, 0.5748, 0.4944, 0.6423, 0.4944, 0.5458, 0.5106, 0.5087, 0.5134, 0.5377, 0.4971, 0.5748, 0.5808, 1.001, 0.5581, 0.9804, 0.5609, 0.9514, 0.5836, 0.9716, 0.5581, 0.9804, 0.5419, 0.9432, 0.5446, 0.9143, 0.5609, 0.9514, 0.5419, 0.9432, 0.5361, 0.8656, 0.5418, 0.8468, 0.5446, 0.9143, 0.5361, 0.8656, 0.545, 0.7409, 0.5505, 0.7393, 0.5418, 0.8468, 0.545, 0.7409, 0.5634, 0.6298, 0.5682, 0.6343, 0.5505, 0.7393, 1.0, 0.4886, 0.8548, 0.4886, 0.8548, 7.293e-07, 1.0, 1.062e-06, 0.8548, 0.4886, 0.7497, 0.4886, 0.7497, 5.073e-07, 0.8548, 7.293e-07, 0.7497, 0.4886, 0.6423, 0.4886, 0.6423, 2.854e-07, 0.7497, 5.073e-07, 0.6423, 0.4886, 0.5748, 0.4886, 0.5748, 1.744e-07, 0.6423, 2.854e-07, 0.5748, 0.4886, 0.5376, 0.4886, 0.5376, 9.512e-08, 0.5748, 1.744e-07, 4.756e-08, 0.5118, 3.171e-08, 0.3711, 0.4886, 0.3711, 0.4886, 0.5118, 3.171e-08, 0.3711, 1.585e-08, 0.2605, 0.4886, 0.2605, 0.4886, 0.3711, 1.585e-08, 0.2605, 0.0, 0.1361, 0.4886, 0.1361, 0.4886, 0.2605, 0.0, 0.1361, 1.585e-08, 0.05831, 0.4886, 0.05831, 0.4886, 0.1361, 1.585e-08, 0.05831, 0.0, 0.02076, 0.4886, 0.02075, 0.4886, 0.05831, 0.0, 0.0, 1.0, 0.0, 1.0, 0.1646, 0.0, 0.1646, 0.8416, 0.3454, 0.1508, 0.3454, 0.0, 0.3423, 1.0, 0.3423, 0.8416, 0.3529, 0.8416, 0.3454, 1.0, 0.3423, 1.0, 0.3555, 0.1508, 0.3454, 0.1508, 0.3529, 0.0, 0.3555, 0.0, 0.3423, 0.0, 0.3291, 1.0, 0.3291, 1.0, 0.3423, 0.0, 0.3423, 1.0, 0.3291, 0.0, 0.3291, 0.0, 0.1646, 1.0, 0.1646, 0.02644, 0.5201, 0.01322, 0.5201, 0.01322, 0.3555, 0.02644, 0.3555, 0.0, 0.3555, 0.01322, 0.3555, 0.01322, 0.5201, 0.0, 0.5201, 0.7875, 0.8899, 0.7125, 0.8899, 0.75, 0.75, 0.8524, 0.8524, 0.7875, 0.8899, 0.75, 0.75, 0.8899, 0.7875, 0.8524, 0.8524, 0.75, 0.75, 0.8899, 0.7125, 0.8899, 0.7875, 0.75, 0.75, 0.8524, 0.6476, 0.8899, 0.7125, 0.75, 0.75, 0.7875, 0.6101, 0.8524, 0.6476, 0.75, 0.75, 0.7125, 0.6101, 0.7875, 0.6101, 0.75, 0.75, 0.6476, 0.6476, 0.7125, 0.6101, 0.75, 0.75, 0.6101, 0.7125, 0.6476, 0.6476, 0.75, 0.75, 0.6101, 0.7875, 0.6101, 0.7125, 0.75, 0.75, 0.6476, 0.8524, 0.6101, 0.7875, 0.75, 0.75, 0.7125, 0.8899, 0.6476, 0.8524, 0.75, 0.75])
me_cylinder_001.materials.append(mat_rubber)
me_cylinder_001.materials.append(mat_metal_scratched)
me_cylinder_001.materials.append(mat_masut_metal)
me_cylinder_001.materials.append(mat_metal2)
me_cylinder_001.materials.append(mat_red)
me_cylinder_001.use_remesh_preserve_volume = False
me_cylinder_001.use_remesh_preserve_attributes = False
me_cylinder_001.use_mirror_vertex_groups = False
me_cylinder_001.update()
arm_armature_001 = bpy.data.armatures.new('Armature.001')  # bones are not reproduced

# ---- objects
ob_armature = bpy.data.objects.new('Armature', arm_armature_001)
ob_cylinder_001 = bpy.data.objects.new('Cylinder.001', me_cylinder_001)

# ---- transforms, parenting, visibility, modifiers, constraints
ob_armature.location = (0.0, -0.3446, 0.3239)
ob_armature.rotation_euler = (-1.571, 0.0, 0.0)
ob_armature.scale = (0.02678, 0.02678, 0.02678)
ob_armature.lineart.crease_threshold = 0.0
ob_cylinder_001.parent = ob_armature
ob_cylinder_001.matrix_parent_inverse = Matrix(((37.34, 0.0, -0.0, 0.0), (0.0, -2.289e-05, -37.34, 12.09), (0.0, 37.34, -2.389e-05, 12.86), (0.0, 0.0, 0.0, 1.0)))
ob_cylinder_001.location = (4.151e-05, 0.003144, 0.1022)
ob_cylinder_001.rotation_euler = (1.571, 0.0, 0.0)
ob_cylinder_001.scale = (0.051, 0.051, 0.28)
ob_cylinder_001.lineart.crease_threshold = 0.0
_vg = ob_cylinder_001.vertex_groups.new(name='Bone')
_vg.add([0, 1, 2, 3, 4, 5, 6, 7, 8, 9, 10, 11, 12, 13, 14, 15, 16, 17, 18, 19, 20, 21, 22, 23, 24, 25, 26, 27, 28, 29, 30, 31, 32, 33, 34, 35, 36, 37, 38, 39, 40, 41, 42, 43, 44, 45, 46, 47, 48, 49, 50, 51, 52, 53, 54, 55, 56, 57, 58, 59, 60, 61, 62, 63, 64, 65, 66, 67, 68, 69, 70, 71, 72, 73, 74, 75, 76, 77, 78, 79, 80, 81, 82, 83, 84, 85, 86, 87, 88, 89, 90, 91, 92, 93, 94, 95, 96, 97, 98, 99, 100, 101, 102, 103, 104, 105, 106, 107, 108, 109, 110, 111, 112, 113, 114, 115, 116, 117, 118, 119, 120, 121, 122, 123, 124, 125, 126, 127, 128, 129, 130, 131, 132, 133, 134, 135, 136, 137, 138, 139, 140, 141, 142, 143, 144, 145, 146, 147, 148, 149, 150, 151, 152, 153, 154, 155, 156, 157, 158, 159, 160, 161, 162, 163, 164, 165, 166, 167, 168, 169, 170, 171, 172, 173, 174, 175, 176, 177, 178, 179, 180, 181, 182, 183, 184, 185, 186, 187, 188, 189, 190, 191, 192, 193, 194, 195, 196, 197, 198, 199, 200, 201, 202, 203, 204, 205, 206, 207, 208, 209, 210, 211, 212, 213, 214, 215, 216, 217, 218, 219, 220, 221, 222, 223, 224, 225, 226], 1.0, 'REPLACE')
_m = ob_cylinder_001.modifiers.new('Armature', 'ARMATURE')
_m.object = ob_armature
_m = ob_cylinder_001.modifiers.new('Auto Smooth', 'NODES')
_m.node_group = ng_auto_smooth
_gi = [s.identifier for s in ng_auto_smooth.interface.items_tree if s.item_type == 'SOCKET' and s.in_out == 'INPUT']
_m[_gi[1]] = 0.5236  # Angle

# ---- collection membership
col_collection_1.objects.link(ob_armature)
col_collection_1.objects.link(ob_cylinder_001)

# ---- scene / render settings (as saved in the file)
scene.frame_start = 1; scene.frame_end = 250; scene.frame_set(1)
scene.render.engine = 'BLENDER_EEVEE_NEXT'
scene.render.resolution_percentage = 50
scene.render.dither_intensity = 0.0
scene.cycles.use_denoising = False
scene.cycles.samples = 10
scene.cycles.sampling_pattern = 'TABULATED_SOBOL'
scene.cycles.light_sampling_threshold = 0.0
scene.cycles.use_adaptive_sampling = False
scene.cycles.use_light_tree = False
scene.cycles.blur_glossy = 0.0
scene.cycles.volume_bounces = 1
scene.cycles.pixel_filter_type = 'GAUSSIAN'
scene.cycles.sample_clamp_indirect = 0.0
scene.view_settings.view_transform = 'Standard'
bpy.context.view_layer.update()

# ---- added for rendering (the .blend has no active camera and no usable light): camera, sun
cam_auto = bpy.data.cameras.new('AutoCamera')
cam_auto.lens = 50.0
cam_auto.sensor_width = 36.0
cam_auto.clip_end = 1000.0
ob_auto_camera = bpy.data.objects.new('AutoCamera', cam_auto)
scene.collection.objects.link(ob_auto_camera)
ob_auto_camera.location = (0.184972, -0.553131, 0.468017)
ob_auto_camera.rotation_euler = (1.09748, -7.21219e-08, 0.694738)
scene.camera = ob_auto_camera
light_auto_sun = bpy.data.lights.new('AutoSun', 'SUN')
light_auto_sun.energy = 3.0
light_auto_sun.angle = 0.0523599
ob_auto_sun = bpy.data.objects.new('AutoSun', light_auto_sun)
scene.collection.objects.link(ob_auto_sun)
ob_auto_sun.rotation_euler = (0.872665, 0.174533, 0.523599)
bpy.context.view_layer.update()

